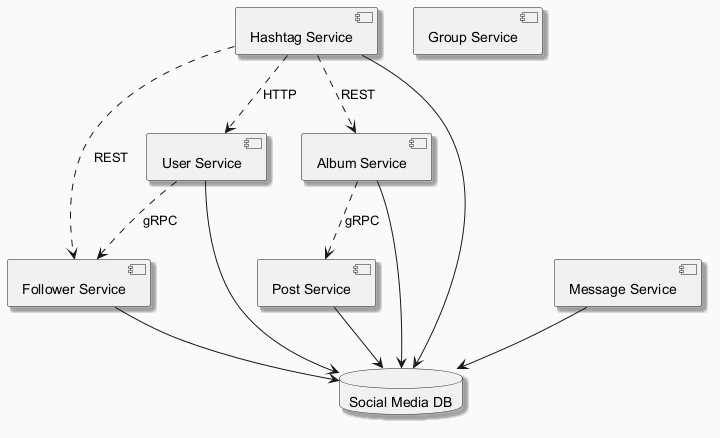

The diagram above was rendered by PlantUML. Its source (embedded in the PNG):
@startuml
skinparam backgroundColor #FAFAFA
skinparam classBackgroundColor #FFF3E0
skinparam classBorderColor #E65100
skinparam shadowing true
component "Hashtag Service" as C_HashtagService
component "User Service" as C_UserService
component "Message Service" as C_MessageService
component "Follower Service" as C_FollowerService
component "Album Service" as C_AlbumService
component "Post Service" as C_PostService
component "Group Service" as C_GroupService
database "Social Media DB" as DB_social_media
C_HashtagService --> DB_social_media
C_UserService --> DB_social_media
C_MessageService --> DB_social_media
C_FollowerService --> DB_social_media
C_AlbumService --> DB_social_media
C_PostService --> DB_social_media
C_AlbumService ..> C_PostService : gRPC
C_UserService ..> C_FollowerService : gRPC
C_HashtagService ..> C_FollowerService : REST
C_HashtagService ..> C_UserService : HTTP
C_HashtagService ..> C_AlbumService : REST
@enduml